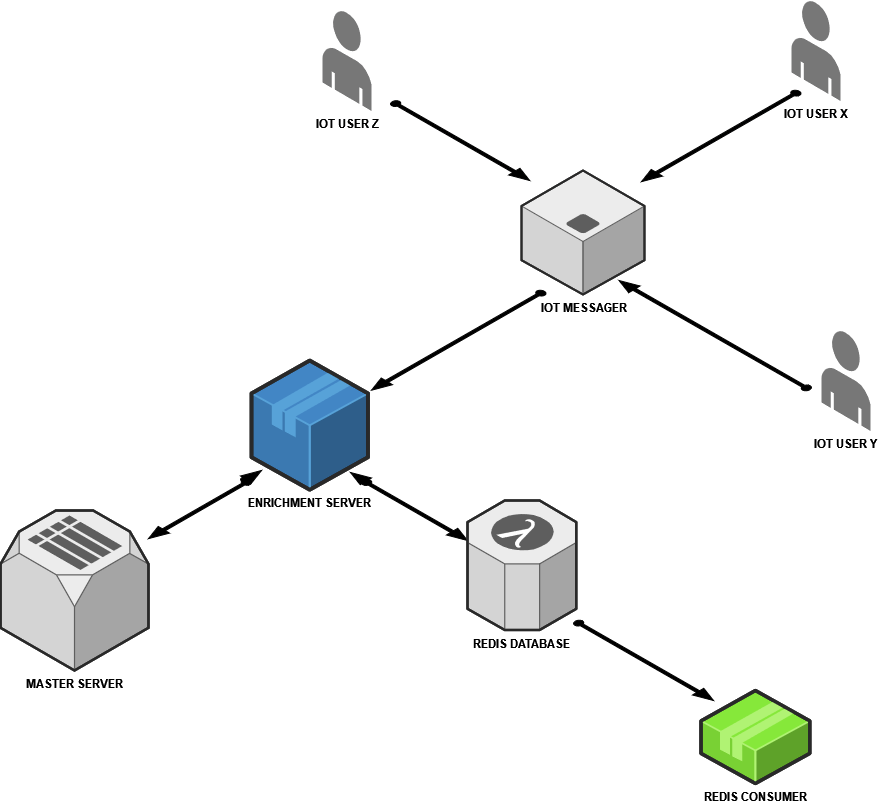

The diagram above was exported from draw.io. Its source (the exported page's mxGraphModel, read from the mxfile embedded in the PNG):
<mxGraphModel dx="2418" dy="932" grid="1" gridSize="10" guides="1" tooltips="1" connect="1" arrows="1" fold="1" page="1" pageScale="1" pageWidth="827" pageHeight="1169" math="0" shadow="0">
  <root>
    <mxCell id="0" />
    <mxCell id="1" parent="0" />
    <mxCell id="uPegVbkPDKC8zHXz_22K-1" value="&lt;b&gt;IOT MESSAGER &lt;br&gt;&lt;/b&gt;" style="verticalLabelPosition=bottom;html=1;verticalAlign=top;strokeWidth=1;align=center;outlineConnect=0;dashed=0;outlineConnect=0;shape=mxgraph.aws3d.application_server;fillColor=#ECECEC;strokeColor=#5E5E5E;aspect=fixed;" vertex="1" parent="1">
      <mxGeometry x="260" y="420" width="123" height="124" as="geometry" />
    </mxCell>
    <mxCell id="uPegVbkPDKC8zHXz_22K-2" value="&lt;b&gt;IOT USER Y&lt;br&gt;&lt;/b&gt;" style="verticalLabelPosition=bottom;html=1;verticalAlign=top;strokeWidth=1;align=center;outlineConnect=0;dashed=0;outlineConnect=0;shape=mxgraph.aws3d.end_user;strokeColor=none;fillColor=#777777;aspect=fixed;rotation=0;" vertex="1" parent="1">
      <mxGeometry x="560" y="580" width="49" height="100.46" as="geometry" />
    </mxCell>
    <mxCell id="uPegVbkPDKC8zHXz_22K-3" value="&lt;b&gt;IOT USER Z&lt;br&gt;&lt;/b&gt;" style="verticalLabelPosition=bottom;html=1;verticalAlign=top;strokeWidth=1;align=center;outlineConnect=0;dashed=0;outlineConnect=0;shape=mxgraph.aws3d.end_user;strokeColor=none;fillColor=#777777;aspect=fixed;" vertex="1" parent="1">
      <mxGeometry x="61" y="260" width="49" height="100.46" as="geometry" />
    </mxCell>
    <mxCell id="uPegVbkPDKC8zHXz_22K-4" value="&lt;b&gt;IOT USER X&lt;/b&gt;" style="verticalLabelPosition=bottom;html=1;verticalAlign=top;strokeWidth=1;align=center;outlineConnect=0;dashed=0;outlineConnect=0;shape=mxgraph.aws3d.end_user;strokeColor=none;fillColor=#777777;aspect=fixed;" vertex="1" parent="1">
      <mxGeometry x="530" y="250" width="49" height="100.46" as="geometry" />
    </mxCell>
    <mxCell id="uPegVbkPDKC8zHXz_22K-5" value="" style="verticalLabelPosition=bottom;html=1;verticalAlign=top;strokeWidth=1;align=center;outlineConnect=0;dashed=0;outlineConnect=0;shape=mxgraph.aws3d.arrowSW;fillColor=#000000;aspect=fixed;" vertex="1" parent="1">
      <mxGeometry x="380" y="340" width="159.5" height="91.14" as="geometry" />
    </mxCell>
    <mxCell id="uPegVbkPDKC8zHXz_22K-6" value="" style="verticalLabelPosition=bottom;html=1;verticalAlign=top;strokeWidth=1;align=center;outlineConnect=0;dashed=0;outlineConnect=0;shape=mxgraph.aws3d.arrowNW;fillColor=#000000;aspect=fixed;" vertex="1" parent="1">
      <mxGeometry x="357.5" y="530" width="192.5" height="110" as="geometry" />
    </mxCell>
    <mxCell id="uPegVbkPDKC8zHXz_22K-7" value="" style="verticalLabelPosition=bottom;html=1;verticalAlign=top;strokeWidth=1;align=center;outlineConnect=0;dashed=0;outlineConnect=0;shape=mxgraph.aws3d.arrowSE;fillColor=#000000;aspect=fixed;" vertex="1" parent="1">
      <mxGeometry x="129" y="350.46" width="139.19" height="79.54" as="geometry" />
    </mxCell>
    <mxCell id="uPegVbkPDKC8zHXz_22K-8" value="" style="verticalLabelPosition=bottom;html=1;verticalAlign=top;strokeWidth=1;align=center;outlineConnect=0;dashed=0;outlineConnect=0;shape=mxgraph.aws3d.arrowSW;fillColor=#000000;aspect=fixed;" vertex="1" parent="1">
      <mxGeometry x="110" y="540" width="174.5" height="99.71" as="geometry" />
    </mxCell>
    <mxCell id="uPegVbkPDKC8zHXz_22K-9" value="&lt;b&gt;ENRICHMENT SERVER&lt;/b&gt;" style="verticalLabelPosition=bottom;html=1;verticalAlign=top;strokeWidth=1;align=center;outlineConnect=0;dashed=0;outlineConnect=0;shape=mxgraph.aws3d.application;fillColor=#4286c5;strokeColor=#57A2D8;aspect=fixed;" vertex="1" parent="1">
      <mxGeometry x="-10" y="610" width="116.48" height="129.26" as="geometry" />
    </mxCell>
    <mxCell id="uPegVbkPDKC8zHXz_22K-10" value="&lt;b&gt;MASTER SERVER &lt;br&gt;&lt;/b&gt;" style="verticalLabelPosition=bottom;html=1;verticalAlign=top;strokeWidth=1;align=center;outlineConnect=0;dashed=0;outlineConnect=0;shape=mxgraph.aws3d.simpleDb;fillColor=#ECECEC;strokeColor=#5E5E5E;aspect=fixed;" vertex="1" parent="1">
      <mxGeometry x="-260.97" y="760" width="147.97" height="160" as="geometry" />
    </mxCell>
    <mxCell id="uPegVbkPDKC8zHXz_22K-12" value="" style="verticalLabelPosition=bottom;html=1;verticalAlign=top;strokeWidth=1;align=center;outlineConnect=0;dashed=0;outlineConnect=0;shape=mxgraph.aws3d.arrowSW;fillColor=#000000;aspect=fixed;" vertex="1" parent="1">
      <mxGeometry x="-113" y="729.26" width="103" height="58.86" as="geometry" />
    </mxCell>
    <mxCell id="uPegVbkPDKC8zHXz_22K-15" value="" style="verticalLabelPosition=bottom;html=1;verticalAlign=top;strokeWidth=1;align=center;outlineConnect=0;dashed=0;outlineConnect=0;shape=mxgraph.aws3d.arrowNE;fillColor=#000000;aspect=fixed;fontStyle=4" vertex="1" parent="1">
      <mxGeometry x="-20.999999999999993" y="720" width="20.99" height="11.99" as="geometry" />
    </mxCell>
    <mxCell id="uPegVbkPDKC8zHXz_22K-16" value="" style="verticalLabelPosition=bottom;html=1;verticalAlign=top;strokeWidth=1;align=center;outlineConnect=0;dashed=0;outlineConnect=0;shape=mxgraph.aws3d.arrowSE;fillColor=#000000;aspect=fixed;" vertex="1" parent="1">
      <mxGeometry x="100" y="729.43" width="106" height="60.57" as="geometry" />
    </mxCell>
    <mxCell id="uPegVbkPDKC8zHXz_22K-17" value="&lt;b&gt;REDIS DATABASE&lt;br&gt;&lt;/b&gt;" style="verticalLabelPosition=bottom;html=1;verticalAlign=top;strokeWidth=1;align=center;outlineConnect=0;dashed=0;outlineConnect=0;shape=mxgraph.aws3d.lambda;fillColor=#ECECEC;strokeColor=#5E5E5E;aspect=fixed;" vertex="1" parent="1">
      <mxGeometry x="206" y="750" width="108.8" height="129.5" as="geometry" />
    </mxCell>
    <mxCell id="uPegVbkPDKC8zHXz_22K-21" value="" style="verticalLabelPosition=bottom;html=1;verticalAlign=top;strokeWidth=1;align=center;outlineConnect=0;dashed=0;outlineConnect=0;shape=mxgraph.aws3d.arrowNW;fillColor=#000000;aspect=fixed;" vertex="1" parent="1">
      <mxGeometry x="88.98" y="721.99" width="17.5" height="10" as="geometry" />
    </mxCell>
    <mxCell id="uPegVbkPDKC8zHXz_22K-23" value="" style="verticalLabelPosition=bottom;html=1;verticalAlign=top;strokeWidth=1;align=center;outlineConnect=0;dashed=0;outlineConnect=0;shape=mxgraph.aws3d.arrowSE;fillColor=#000000;aspect=fixed;" vertex="1" parent="1">
      <mxGeometry x="312" y="870" width="140" height="80" as="geometry" />
    </mxCell>
    <mxCell id="uPegVbkPDKC8zHXz_22K-24" value="&lt;b&gt;REDIS CONSUMER&lt;br&gt;&lt;/b&gt;" style="verticalLabelPosition=bottom;html=1;verticalAlign=top;strokeWidth=1;align=center;outlineConnect=0;dashed=0;outlineConnect=0;shape=mxgraph.aws3d.application2;fillColor=#86E83A;strokeColor=#B0F373;aspect=fixed;" vertex="1" parent="1">
      <mxGeometry x="439.51" y="940" width="108.79" height="93" as="geometry" />
    </mxCell>
  </root>
</mxGraphModel>